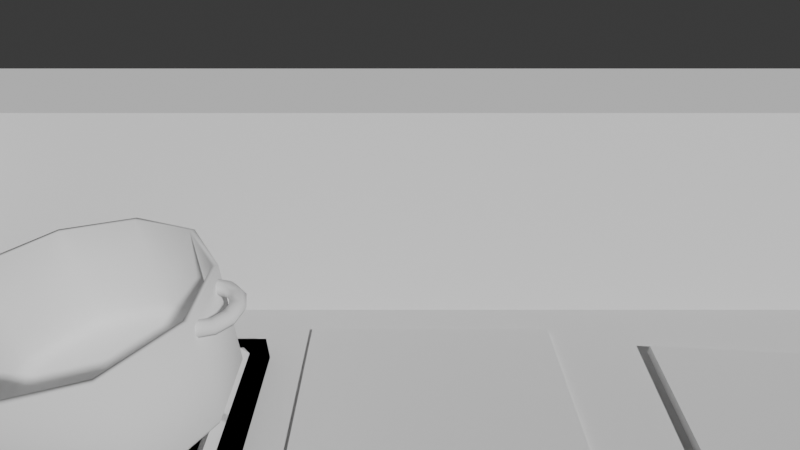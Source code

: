 # Source: Table.blend  (saved by Blender 4.0.36; exported with 4.5.12 LTS)
import bpy
from mathutils import Matrix  # noqa: F401  (used for matrix-valued properties, if any)

bpy.ops.wm.read_factory_settings(use_empty=True)
scene = bpy.context.scene
scene.name = 'Scene'

# ---- collections
col_collection = bpy.data.collections.new('Collection'); scene.collection.children.link(col_collection)

# ---- world
world_world = bpy.data.worlds.new('World'); scene.world = world_world
world_world.use_nodes = True; world_world.node_tree.nodes.clear()
_N = world_world.node_tree.nodes; _L = world_world.node_tree.links
n0 = _N.new('ShaderNodeOutputWorld'); n0.name = 'World Output'; n0.location = (300, 300)
n1 = _N.new('ShaderNodeBackground'); n1.name = 'Background'; n1.location = (10, 300)
n1.inputs[0].default_value = (0.05088, 0.05088, 0.05088, 1.0)
_L.new(n1.outputs[0], n0.inputs[0])
n0.is_active_output = True
world_world.color = (0.05088, 0.05088, 0.05088)
world_world.use_sun_shadow = False
world_world.sun_shadow_jitter_overblur = 0.0

# ---- cameras
cam_camera_001 = bpy.data.cameras.new('Camera.001')
cam_camera_001.lens = 21.45
cam_camera_001.lens_unit = 'FOV'

# ---- meshes
me_cube_001 = bpy.data.meshes.new('Cube.001')
me_cube_001.from_pydata([(-1.555, -0.09751, -5.0), (-1.555, -0.09751, -3.0), (-1.555, 1.0, -5.0), (-1.555, 1.0, -3.0), (1.555, -0.2733, -5.0), (1.555, -0.2733, -3.0), (1.555, 1.176, -5.0), (1.555, 1.176, -3.0)], [], [(0, 1, 3, 2), (2, 3, 7, 6), (6, 7, 5, 4), (4, 5, 1, 0), (2, 6, 4, 0), (7, 3, 1, 5)])
_uv = me_cube_001.uv_layers.new(name='UVMap')
_uv.uv.foreach_set('vector', [0.375, 0.0, 0.625, 0.0, 0.625, 0.25, 0.375, 0.25, 0.375, 0.25, 0.625, 0.25, 0.625, 0.5, 0.375, 0.5, 0.375, 0.5, 0.625, 0.5, 0.625, 0.75, 0.375, 0.75, 0.375, 0.75, 0.625, 0.75, 0.625, 1.0, 0.375, 1.0, 0.125, 0.5, 0.375, 0.5, 0.375, 0.75, 0.125, 0.75, 0.625, 0.5, 0.875, 0.5, 0.875, 0.75, 0.625, 0.75])
me_cube_001.update()
me_cube_002 = bpy.data.meshes.new('Cube.002')
me_cube_002.from_pydata([(-0.2537, -0.176, -0.01), (-0.2537, -0.176, 0.01), (-0.2537, 0.176, -0.01), (-0.2537, 0.176, 0.01), (0.2537, -0.176, -0.01), (0.2537, -0.176, 0.01), (0.2537, 0.176, -0.01), (0.2537, 0.176, 0.01)], [], [(0, 1, 3, 2), (2, 3, 7, 6), (6, 7, 5, 4), (4, 5, 1, 0), (2, 6, 4, 0), (7, 3, 1, 5)])
_uv = me_cube_002.uv_layers.new(name='UVMap')
_uv.uv.foreach_set('vector', [0.375, 0.0, 0.625, 0.0, 0.625, 0.25, 0.375, 0.25, 0.375, 0.25, 0.625, 0.25, 0.625, 0.5, 0.375, 0.5, 0.375, 0.5, 0.625, 0.5, 0.625, 0.75, 0.375, 0.75, 0.375, 0.75, 0.625, 0.75, 0.625, 1.0, 0.375, 1.0, 0.125, 0.5, 0.375, 0.5, 0.375, 0.75, 0.125, 0.75, 0.625, 0.5, 0.875, 0.5, 0.875, 0.75, 0.625, 0.75])
me_cube_002.update()
me_cube_003 = bpy.data.meshes.new('Cube.003')
me_cube_003.from_pydata([(-0.006987, 0.0446, 0.04893), (-0.006987, 0.0446, 0.05804), (-0.006987, 0.1021, 0.04057), (-0.006987, 0.1221, 0.05804), (0.006987, 0.0446, 0.04893), (0.006987, 0.0446, 0.05804), (0.006987, 0.1021, 0.04057), (0.006987, 0.1221, 0.05804), (0.0446, 0.006987, 0.04893), (0.0446, 0.006987, 0.05804), (0.1021, 0.006987, 0.04057), (0.1221, 0.006987, 0.05804), (0.0446, -0.006987, 0.04893), (0.0446, -0.006987, 0.05804), (0.1021, -0.006987, 0.04057), (0.1221, -0.006987, 0.05804), (-0.006987, 0.1421, 0.018), (0.006987, 0.1421, 0.018), (0.1421, 0.006987, 0.018), (0.1421, -0.006987, 0.018), (-0.006987, 0.1271, 0.003165), (0.006987, 0.1271, 0.003165), (0.1271, 0.006987, 0.003165), (0.1271, -0.006987, 0.003165), (0.1421, 0.1421, 0.018), (0.1271, 0.1271, 0.003165), (0.1271, 0.1271, 0.003165), (-0.006987, 0.1571, 0.003165), (0.006987, 0.1571, 0.003165), (0.1571, 0.006987, 0.003165), (0.1571, -0.006987, 0.003165), (0.1571, 0.1421, 0.003165), (0.1421, 0.1571, 0.003165), (1.195e-08, 0.04392, 0.03252), (-0.02581, 0.03553, 0.03252), (-0.04177, 0.01357, 0.03252), (-0.04177, -0.01357, 0.03252), (-0.02581, -0.03553, 0.03252), (1.195e-08, -0.04392, 0.03252), (0.02581, -0.03553, 0.03252), (0.04177, -0.01357, 0.03252), (0.04177, 0.01357, 0.03252), (0.02581, 0.03553, 0.03252), (1.256e-08, 0.04908, 0.02601), (-0.02885, 0.03971, 0.02601), (-0.04668, 0.01517, 0.02601), (-0.04668, -0.01517, 0.02601), (-0.02885, -0.03971, 0.02601), (1.256e-08, -0.04908, 0.02601), (0.02885, -0.03971, 0.02601), (0.04668, -0.01517, 0.02601), (0.04668, 0.01517, 0.02601), (0.02885, 0.03971, 0.02601), (7.687e-09, 0.03664, 0.01599), (-0.02154, 0.02965, 0.01599), (-0.03485, 0.01132, 0.01599), (-0.03485, -0.01132, 0.01599), (-0.02154, -0.02965, 0.01599), (7.687e-09, -0.03664, 0.01599), (0.02154, -0.02965, 0.01599), (0.03485, -0.01132, 0.01599), (0.03485, 0.01132, 0.01599), (0.02154, 0.02965, 0.01599), (7.451e-09, 0.05336, 0.003165), (-0.03136, 0.04317, 0.003165), (-0.05075, 0.01649, 0.003165), (-0.05075, -0.01649, 0.003165), (-0.03136, -0.04317, 0.003165), (7.451e-09, -0.05336, 0.003165), (0.03136, -0.04317, 0.003165), (0.05075, -0.01649, 0.003165), (0.05075, 0.01649, 0.003165), (0.03136, 0.04317, 0.003165), (-0.02767, 0.03808, 0.01201), (7.85e-09, 0.04707, 0.01201), (-0.04477, 0.01455, 0.01201), (-0.04477, -0.01455, 0.01201), (-0.02767, -0.03808, 0.01201), (7.85e-09, -0.04707, 0.01201), (0.02767, -0.03808, 0.01201), (0.04477, -0.01455, 0.01201), (0.04477, 0.01455, 0.01201), (0.02767, 0.03808, 0.01201), (-0.02154, 0.02965, 0.02593), (7.687e-09, 0.03664, 0.02593), (-0.03485, 0.01132, 0.02593), (-0.03485, -0.01132, 0.02593), (-0.02154, -0.02965, 0.02593), (7.687e-09, -0.03664, 0.02593), (0.02154, -0.02965, 0.02593), (0.03485, -0.01132, 0.02593), (0.03485, 0.01132, 0.02593), (0.02154, 0.02965, 0.02593), (0.01305, 0.05066, 0.01674), (0.04255, 0.02115, 0.01674), (0.05857, 0.09619, 0.04348), (0.08808, 0.06668, 0.04348), (-0.1801, -0.1801, -0.05152), (-0.1801, -0.1801, 0.003165), (-0.1801, 0.1801, -0.05152), (-0.1801, 0.1801, 0.003165), (0.1801, -0.1801, -0.05152), (0.1801, -0.1801, 0.003165), (0.1801, 0.1801, -0.05152), (0.1801, 0.1801, 0.003165)], [], [(0, 1, 3, 2), (6, 7, 5, 4), (4, 5, 1, 0), (2, 6, 4, 0), (7, 3, 1, 5), (8, 9, 11, 10), (14, 15, 13, 12), (12, 13, 9, 8), (10, 14, 12, 8), (15, 11, 9, 13), (11, 15, 19, 18), (3, 7, 17, 16), (16, 17, 21, 20), (18, 19, 23, 22), (19, 15, 14, 23), (23, 14, 10, 22), (11, 18, 22, 10), (17, 7, 6, 21), (21, 6, 2, 20), (3, 16, 20, 2), (22, 18, 24, 25), (17, 21, 26, 24), (17, 16, 27, 28), (19, 18, 29, 30), (17, 24, 32, 28), (24, 18, 29, 31), (24, 31, 32), (34, 35, 36, 37, 38, 39, 40, 41, 42, 33), (44, 43, 52, 51, 50, 49, 48, 47, 46, 45), (39, 38, 48, 49), (36, 35, 45, 46), (33, 42, 52, 43), (40, 39, 49, 50), (37, 36, 46, 47), (34, 33, 43, 44), (41, 40, 50, 51), (38, 37, 47, 48), (35, 34, 44, 45), (42, 41, 51, 52), (58, 59, 89, 88), (64, 63, 72, 71, 70, 69, 68, 67, 66, 65), (79, 78, 68, 69), (76, 75, 65, 66), (74, 82, 72, 63), (80, 79, 69, 70), (77, 76, 66, 67), (73, 74, 63, 64), (81, 80, 70, 71), (78, 77, 67, 68), (75, 73, 64, 65), (82, 81, 71, 72), (54, 53, 74, 73), (55, 54, 73, 75), (56, 55, 75, 76), (57, 56, 76, 77), (58, 57, 77, 78), (59, 58, 78, 79), (60, 59, 79, 80), (61, 60, 80, 81), (62, 61, 81, 82), (53, 62, 82, 74), (83, 85, 86, 87, 88, 89, 90, 91, 92, 84), (55, 56, 86, 85), (62, 53, 84, 92), (59, 60, 90, 89), (56, 57, 87, 86), (53, 54, 83, 84), (60, 61, 91, 90), (57, 58, 88, 87), (54, 55, 85, 83), (61, 62, 92, 91), (93, 94, 96, 95), (97, 98, 100, 99), (99, 100, 104, 103), (103, 104, 102, 101), (101, 102, 98, 97), (99, 103, 101, 97), (104, 100, 98, 102)])
_uv = me_cube_003.uv_layers.new(name='UVMap')
_uv.uv.foreach_set('vector', [0.375, 0.0, 0.625, 0.0, 0.625, 0.25, 0.375, 0.25, 0.375, 0.5, 0.625, 0.5, 0.625, 0.75, 0.375, 0.75, 0.375, 0.75, 0.625, 0.75, 0.625, 1.0, 0.375, 1.0, 0.125, 0.5, 0.375, 0.5, 0.375, 0.75, 0.125, 0.75, 0.625, 0.5, 0.875, 0.5, 0.875, 0.75, 0.625, 0.75, 0.375, 0.0, 0.625, 0.0, 0.625, 0.25, 0.375, 0.25, 0.375, 0.5, 0.625, 0.5, 0.625, 0.75, 0.375, 0.75, 0.375, 0.75, 0.625, 0.75, 0.625, 1.0, 0.375, 1.0, 0.125, 0.5, 0.375, 0.5, 0.375, 0.75, 0.125, 0.75, 0.625, 0.5, 0.875, 0.5, 0.875, 0.75, 0.625, 0.75, 0.625, 0.25, 0.625, 0.5, 0.625, 0.5, 0.625, 0.25, 0.625, 0.25, 0.625, 0.5, 0.625, 0.5, 0.625, 0.25, 0.625, 0.25, 0.625, 0.5, 0.625, 0.5, 0.625, 0.25, 0.625, 0.25, 0.625, 0.5, 0.625, 0.5, 0.625, 0.25, 0.0, 0.0, 0.0, 0.0, 0.0, 0.0, 0.0, 0.0, 0.0, 0.0, 0.0, 0.0, 0.0, 0.0, 0.0, 0.0, 0.0, 0.0, 0.0, 0.0, 0.0, 0.0, 0.0, 0.0, 0.0, 0.0, 0.0, 0.0, 0.0, 0.0, 0.0, 0.0, 0.0, 0.0, 0.0, 0.0, 0.0, 0.0, 0.0, 0.0, 0.0, 0.0, 0.0, 0.0, 0.0, 0.0, 0.0, 0.0, 0.625, 0.25, 0.625, 0.25, 0.625, 0.25, 0.625, 0.25, 0.625, 0.5, 0.625, 0.5, 0.625, 0.5, 0.625, 0.5, 0.625, 0.5, 0.625, 0.25, 0.625, 0.25, 0.625, 0.5, 0.625, 0.5, 0.625, 0.25, 0.625, 0.25, 0.625, 0.5, 0.625, 0.5, 0.625, 0.5, 0.625, 0.5, 0.625, 0.5, 0.625, 0.25, 0.625, 0.25, 0.625, 0.25, 0.625, 0.25, 0.625, 0.5, 0.625, 0.25, 0.625, 0.5, 0.0, 0.0, 0.0, 0.0, 0.0, 0.0, 0.0, 0.0, 0.0, 0.0, 0.0, 0.0, 0.0, 0.0, 0.0, 0.0, 0.0, 0.0, 0.0, 0.0, 0.0, 0.0, 0.0, 0.0, 0.0, 0.0, 0.0, 0.0, 0.0, 0.0, 0.0, 0.0, 0.0, 0.0, 0.0, 0.0, 0.0, 0.0, 0.0, 0.0, 0.0, 0.0, 0.0, 0.0, 0.0, 0.0, 0.0, 0.0, 0.0, 0.0, 0.0, 0.0, 0.0, 0.0, 0.0, 0.0, 0.0, 0.0, 0.0, 0.0, 0.0, 0.0, 0.0, 0.0, 0.0, 0.0, 0.0, 0.0, 0.0, 0.0, 0.0, 0.0, 0.0, 0.0, 0.0, 0.0, 0.0, 0.0, 0.0, 0.0, 0.0, 0.0, 0.0, 0.0, 0.0, 0.0, 0.0, 0.0, 0.0, 0.0, 0.0, 0.0, 0.0, 0.0, 0.0, 0.0, 0.0, 0.0, 0.0, 0.0, 0.0, 0.0, 0.0, 0.0, 0.0, 0.0, 0.0, 0.0, 0.0, 0.0, 0.0, 0.0, 0.0, 0.0, 0.0, 0.0, 0.0, 0.0, 0.0, 0.0, 0.0, 0.0, 0.0, 0.0, 0.0, 0.0, 0.0, 0.0, 0.0, 0.0, 0.0, 0.0, 0.0, 0.0, 0.0, 0.0, 0.0, 0.0, 0.0, 0.0, 0.0, 0.0, 0.0, 0.0, 0.0, 0.0, 0.0, 0.0, 0.0, 0.0, 0.0, 0.0, 0.0, 0.0, 0.0, 0.0, 0.0, 0.0, 0.0, 0.0, 0.0, 0.0, 0.0, 0.0, 0.0, 0.0, 0.0, 0.0, 0.0, 0.0, 0.0, 0.0, 0.0, 0.0, 0.0, 0.0, 0.0, 0.0, 0.0, 0.0, 0.0, 0.0, 0.0, 0.0, 0.0, 0.0, 0.0, 0.0, 0.0, 0.0, 0.0, 0.0, 0.0, 0.0, 0.0, 0.0, 0.0, 0.0, 0.0, 0.0, 0.0, 0.0, 0.0, 0.0, 0.0, 0.0, 0.0, 0.0, 0.0, 0.0, 0.0, 0.0, 0.0, 0.0, 0.0, 0.0, 0.0, 0.0, 0.0, 0.0, 0.0, 0.0, 0.0, 0.0, 0.0, 0.0, 0.0, 0.0, 0.0, 0.0, 0.0, 0.0, 0.0, 0.0, 0.0, 0.0, 0.0, 0.0, 0.0, 0.0, 0.0, 0.0, 0.0, 0.0, 0.0, 0.0, 0.0, 0.0, 0.0, 0.0, 0.0, 0.0, 0.0, 0.0, 0.0, 0.0, 0.0, 0.0, 0.0, 0.0, 0.0, 0.0, 0.0, 0.0, 0.0, 0.0, 0.0, 0.0, 0.0, 0.0, 0.0, 0.0, 0.0, 0.0, 0.0, 0.0, 0.0, 0.0, 0.0, 0.0, 0.0, 0.0, 0.0, 0.0, 0.0, 0.0, 0.0, 0.0, 0.0, 0.0, 0.0, 0.0, 0.0, 0.0, 0.0, 0.0, 0.0, 0.0, 0.0, 0.0, 0.0, 0.0, 0.0, 0.0, 0.0, 0.0, 0.0, 0.0, 0.0, 0.0, 0.0, 0.0, 0.0, 0.0, 0.0, 0.0, 0.0, 0.0, 0.0, 0.0, 0.0, 0.0, 0.0, 0.0, 0.0, 0.0, 0.0, 0.0, 0.0, 0.0, 0.0, 0.0, 0.0, 0.0, 0.0, 0.0, 0.0, 0.0, 0.0, 0.0, 0.0, 0.0, 0.0, 0.0, 0.0, 0.0, 0.0, 0.0, 0.0, 0.0, 0.0, 0.0, 0.0, 0.0, 0.0, 0.0, 0.0, 0.0, 0.0, 0.0, 0.0, 0.0, 0.0, 0.0, 0.0, 0.0, 0.0, 0.0, 0.0, 0.0, 0.0, 0.0, 0.0, 0.0, 0.0, 0.0, 0.0, 0.0, 0.0, 0.0, 0.0, 0.0, 0.0, 0.0, 0.0, 0.0, 0.0, 0.0, 0.0, 0.0, 0.0, 0.0, 0.0, 0.0, 0.0, 0.0, 0.0, 0.0, 0.0, 0.0, 0.0, 0.0, 1.0, 0.0, 1.0, 1.0, 0.0, 1.0, 0.375, 0.0, 0.625, 0.0, 0.625, 0.25, 0.375, 0.25, 0.375, 0.25, 0.625, 0.25, 0.625, 0.5, 0.375, 0.5, 0.375, 0.5, 0.625, 0.5, 0.625, 0.75, 0.375, 0.75, 0.375, 0.75, 0.625, 0.75, 0.625, 1.0, 0.375, 1.0, 0.125, 0.5, 0.375, 0.5, 0.375, 0.75, 0.125, 0.75, 0.625, 0.5, 0.875, 0.5, 0.875, 0.75, 0.625, 0.75])
me_cube_003.update()
me_cube_004 = bpy.data.meshes.new('Cube.004')
me_cube_004.from_pydata([(-0.2537, -0.2365, -0.0106), (-0.2537, -0.2365, 0.001808), (-0.2537, 0.2365, -0.0106), (-0.2537, 0.2365, 0.001808), (0.2537, -0.2365, -0.0106), (0.2537, -0.2365, 0.001808), (0.2537, 0.2365, -0.0106), (0.2537, 0.2365, 0.001808)], [], [(0, 1, 3, 2), (2, 3, 7, 6), (6, 7, 5, 4), (4, 5, 1, 0), (2, 6, 4, 0), (7, 3, 1, 5)])
_uv = me_cube_004.uv_layers.new(name='UVMap')
_uv.uv.foreach_set('vector', [0.375, 0.0, 0.625, 0.0, 0.625, 0.25, 0.375, 0.25, 0.375, 0.25, 0.625, 0.25, 0.625, 0.5, 0.375, 0.5, 0.375, 0.5, 0.625, 0.5, 0.625, 0.75, 0.375, 0.75, 0.375, 0.75, 0.625, 0.75, 0.625, 1.0, 0.375, 1.0, 0.125, 0.5, 0.375, 0.5, 0.375, 0.75, 0.125, 0.75, 0.625, 0.5, 0.875, 0.5, 0.875, 0.75, 0.625, 0.75])
me_cube_004.update()
me_circle = bpy.data.meshes.new('Circle')
me_circle.from_pydata([(-5.279e-08, 0.1143, 0.0), (-0.0808, 0.0808, 0.0), (-0.1143, 0.0, 0.0), (-0.0808, -0.0808, 0.0), (-5.279e-08, -0.1143, 0.0), (0.0808, -0.0808, 0.0), (0.1143, 0.0, 0.0), (0.0808, 0.0808, 0.0), (-5.133e-08, -0.1388, 0.01508), (-0.09813, 0.09813, 0.01508), (0.09813, 0.09813, 0.01508), (-0.1388, 0.0, 0.01508), (0.1388, 0.0, 0.01508), (-0.09813, -0.09813, 0.01508), (0.09813, -0.09813, 0.01508), (-5.133e-08, 0.1388, 0.01508), (0.01199, -0.1696, 0.05643), (0.01199, -0.1726, 0.05189), (-0.01208, -0.1696, 0.05642), (-0.01209, -0.1726, 0.05188), (-4.945e-08, 0.1644, 0.05945), (-0.1163, 0.1163, 0.05945), (-0.1644, 0.0, 0.05945), (-0.1163, -0.1163, 0.05945), (-4.945e-08, -0.1644, 0.05945), (0.1163, -0.1163, 0.05945), (0.1644, 0.0, 0.05945), (0.1163, 0.1163, 0.05945), (-0.1222, 0.1222, 0.05945), (-4.931e-08, 0.1728, 0.05945), (-0.1728, 0.0, 0.05945), (-0.1222, -0.1222, 0.05945), (-4.931e-08, -0.1728, 0.05945), (0.1222, -0.1222, 0.05945), (0.1728, 0.0, 0.05945), (0.1222, 0.1222, 0.05945), (-0.08114, 0.08114, 0.009972), (-5.252e-08, 0.1148, 0.009972), (-0.1148, 0.0, 0.009972), (-0.08114, -0.08114, 0.009972), (-5.252e-08, -0.1148, 0.009972), (0.08114, -0.08114, 0.009972), (0.1148, 0.0, 0.009972), (0.08114, 0.08114, 0.009972), (-0.007656, -0.1571, 0.03977), (-0.007656, -0.1588, 0.0386), (0.007527, -0.1588, 0.03861), (0.007527, -0.1571, 0.03978), (0.01082, -0.3833, 0.07844), (0.01658, -0.3788, 0.07798), (0.01657, -0.3794, 0.0726), (0.01082, -0.3839, 0.07304), (-0.01645, -0.3788, 0.07796), (-0.01069, -0.3833, 0.07842), (-0.01069, -0.3839, 0.07303), (-0.01646, -0.3794, 0.07258)], [], [(1, 0, 7, 6, 5, 4, 3, 2), (12, 14, 5, 6), (2, 3, 13, 11), (1, 2, 11, 9), (28, 29, 15, 9), (4, 8, 13, 3), (12, 10, 35, 34), (0, 15, 10, 7), (15, 29, 35, 10), (14, 8, 4, 5), (9, 11, 30, 28), (8, 32, 31, 13), (33, 32, 8, 14), (34, 33, 14, 12), (11, 13, 31, 30), (6, 7, 10, 12), (9, 15, 0, 1), (20, 37, 43, 27), (17, 16, 49, 50), (19, 17, 50, 51, 54, 55), (55, 52, 18, 19), (51, 48, 53, 54), (18, 16, 47, 44), (20, 29, 28, 21), (21, 28, 30, 22), (22, 30, 31, 23), (23, 31, 32, 24), (24, 32, 33, 25), (25, 33, 34, 26), (26, 34, 35, 27), (27, 35, 29, 20), (36, 38, 39, 40, 41, 42, 43, 37), (26, 42, 41, 25), (24, 40, 39, 23), (22, 38, 36, 21), (27, 43, 42, 26), (25, 41, 40, 24), (23, 39, 38, 22), (21, 36, 37, 20), (45, 44, 47, 46), (17, 19, 45, 46), (16, 17, 46, 47), (19, 18, 44, 45), (54, 53, 52, 55), (48, 51, 50, 49), (16, 18, 52, 53, 48, 49)])
me_circle.polygons.foreach_set('use_smooth', [True] * 46)
_uv = me_circle.uv_layers.new(name='UVMap')
_uv.uv.foreach_set('vector', [0.0, 0.0, 0.0, 0.0, 0.0, 0.0, 0.0, 0.0, 0.0, 0.0, 0.0, 0.0, 0.0, 0.0, 0.0, 0.0, 0.0, 0.0, 0.0, 0.0, 0.0, 0.0, 0.0, 0.0, 0.0, 0.0, 0.0, 0.0, 0.0, 0.0, 0.0, 0.0, 0.0, 0.0, 0.0, 0.0, 0.0, 0.0, 0.0, 0.0, 0.0, 0.0, 0.0, 0.0, 0.0, 0.0, 0.0, 0.0, 0.0, 0.0, 0.0, 0.0, 0.0, 0.0, 0.0, 0.0, 0.0, 0.0, 0.0, 0.0, 0.0, 0.0, 0.0, 0.0, 0.0, 0.0, 0.0, 0.0, 0.0, 0.0, 0.0, 0.0, 0.0, 0.0, 0.0, 0.0, 0.0, 0.0, 0.0, 0.0, 0.0, 0.0, 0.0, 0.0, 0.0, 0.0, 0.0, 0.0, 0.0, 0.0, 0.0, 0.0, 0.0, 0.0, 0.0, 0.0, 0.0, 0.0, 0.0, 0.0, 0.0, 0.0, 0.0, 0.0, 0.0, 0.0, 0.0, 0.0, 0.0, 0.0, 0.0, 0.0, 0.0, 0.0, 0.0, 0.0, 0.0, 0.0, 0.0, 0.0, 0.0, 0.0, 0.0, 0.0, 0.0, 0.0, 0.0, 0.0, 0.0, 0.0, 0.0, 0.0, 0.0, 0.0, 0.0, 0.0, 0.0, 0.0, 0.0, 0.0, 0.0, 0.0, 0.0, 0.0, 0.0, 0.0, 0.0, 0.0, 0.0, 0.0, 0.0, 0.0, 0.375, 0.25, 0.625, 0.25, 0.625, 0.4947, 0.375, 0.4947, 0.375, 0.75, 0.625, 0.75, 0.625, 0.9947, 0.5814, 1.0, 0.4186, 1.0, 0.375, 0.9947, 0.375, 0.5053, 0.625, 0.5053, 0.625, 0.75, 0.375, 0.75, 0.375, 0.04359, 0.625, 0.04359, 0.625, 0.2064, 0.375, 0.2064, 0.375, 0.5, 0.125, 0.5, 0.125, 0.5, 0.375, 0.5, 0.0, 0.0, 0.0, 0.0, 0.0, 0.0, 0.0, 0.0, 0.0, 0.0, 0.0, 0.0, 0.0, 0.0, 0.0, 0.0, 0.0, 0.0, 0.0, 0.0, 0.0, 0.0, 0.0, 0.0, 0.0, 0.0, 0.0, 0.0, 0.0, 0.0, 0.0, 0.0, 0.0, 0.0, 0.0, 0.0, 0.0, 0.0, 0.0, 0.0, 0.0, 0.0, 0.0, 0.0, 0.0, 0.0, 0.0, 0.0, 0.0, 0.0, 0.0, 0.0, 0.0, 0.0, 0.0, 0.0, 0.0, 0.0, 0.0, 0.0, 0.0, 0.0, 0.0, 0.0, 0.0, 0.0, 0.0, 0.0, 0.0, 0.0, 0.0, 0.0, 0.0, 0.0, 0.0, 0.0, 0.0, 0.0, 0.0, 0.0, 0.0, 0.0, 0.0, 0.0, 0.0, 0.0, 0.0, 0.0, 0.0, 0.0, 0.0, 0.0, 0.0, 0.0, 0.0, 0.0, 0.0, 0.0, 0.0, 0.0, 0.0, 0.0, 0.0, 0.0, 0.0, 0.0, 0.0, 0.0, 0.0, 0.0, 0.0, 0.0, 0.0, 0.0, 0.0, 0.0, 0.0, 0.0, 0.0, 0.0, 0.0, 0.0, 0.0, 0.0, 0.0, 0.0, 0.0, 0.0, 0.0, 0.0, 0.0, 0.0, 0.0, 0.0, 0.0, 0.0, 0.625, 0.5, 0.875, 0.5, 0.875, 0.75, 0.625, 0.75, 0.625, 0.75, 0.375, 0.75, 0.375, 0.75, 0.625, 0.75, 0.625, 0.25, 0.375, 0.25, 0.375, 0.25, 0.625, 0.25, 0.375, 0.75, 0.625, 0.75, 0.625, 0.75, 0.375, 0.75, 0.375, 0.2064, 0.625, 0.2064, 0.6247, 0.25, 0.3753, 0.25, 0.625, 0.04359, 0.375, 0.04359, 0.3753, 0.0, 0.6247, 0.0, 0.125, 0.5, 0.375, 0.5, 0.375, 0.7447, 0.3314, 0.75, 0.1686, 0.75, 0.125, 0.7447])
me_circle.update()
me_circle_001 = bpy.data.meshes.new('Circle.001')
me_circle_001.from_pydata([(0.0, 0.1645, 0.0), (-0.09672, 0.1331, 0.0), (-0.1565, 0.05085, 0.0), (-0.1565, -0.05085, 0.0), (-0.09672, -0.1331, 0.0), (0.0, -0.1645, 0.0), (0.09672, -0.1331, 0.0), (0.1565, -0.05085, 0.0), (0.1565, 0.05085, 0.0), (0.09672, 0.1331, 0.0), (0.0, 0.1849, 0.01015), (-0.1087, 0.1496, 0.01015), (-0.1759, 0.05715, 0.01015), (-0.1759, -0.05715, 0.01015), (-0.1087, -0.1496, 0.01015), (0.0, -0.1849, 0.01015), (0.1087, -0.1496, 0.01015), (0.1759, -0.05715, 0.01015), (0.1759, 0.05715, 0.01015), (0.1087, 0.1496, 0.01015), (-6.664e-10, 0.181, 0.2198), (-0.1064, 0.1464, 0.2198), (-0.1721, 0.05593, 0.2198), (-0.1721, -0.05593, 0.2198), (-0.1064, -0.1464, 0.2198), (-6.664e-10, -0.181, 0.2198), (0.1064, -0.1464, 0.2198), (0.1721, -0.05593, 0.2198), (0.1721, 0.05593, 0.2198), (0.1064, 0.1464, 0.2198), (-0.1115, 0.1535, 0.2198), (2.255e-10, 0.1898, 0.2198), (-0.1805, 0.05864, 0.2198), (-0.1805, -0.05864, 0.2198), (-0.1115, -0.1535, 0.2198), (2.255e-10, -0.1898, 0.2198), (0.1115, -0.1535, 0.2198), (0.1805, -0.05864, 0.2198), (0.1805, 0.05864, 0.2198), (0.1115, 0.1535, 0.2198), (-5.534e-09, 0.181, 0.0357), (-0.1064, 0.1464, 0.0357), (-0.1721, 0.05593, 0.0357), (-0.1721, -0.05593, 0.0357), (-0.1064, -0.1464, 0.0357), (-5.534e-09, -0.181, 0.0357), (0.1064, -0.1464, 0.0357), (0.1721, -0.05593, 0.0357), (0.1721, 0.05593, 0.0357), (0.1064, 0.1464, 0.0357), (-1.512e-09, 0.1605, 0.01658), (-0.09436, 0.1299, 0.01658), (-0.1527, 0.04961, 0.01658), (-0.1527, -0.04961, 0.01658), (-0.09436, -0.1299, 0.01658), (-1.512e-09, -0.1605, 0.01658), (0.09436, -0.1299, 0.01658), (0.1527, -0.04961, 0.01658), (0.1527, 0.04961, 0.01658), (0.09436, 0.1299, 0.01658), (1.064e-11, -0.1898, 0.02004), (-0.1115, -0.1535, 0.02004), (-0.1805, 0.05864, 0.02004), (-0.1115, 0.1535, 0.02004), (0.1115, 0.1535, 0.02004), (0.1805, 0.05864, 0.02004), (0.1115, -0.1535, 0.02004), (-0.1805, -0.05864, 0.02004), (1.064e-11, 0.1898, 0.02004), (0.1805, -0.05864, 0.02004), (-0.1766, 0.05567, 0.1917), (-0.1768, 0.04892, 0.2028), (-0.1774, 0.03627, 0.2021), (-0.1777, 0.0307, 0.1917), (-0.1774, 0.03627, 0.1813), (-0.1768, 0.04892, 0.1807), (-0.205, 0.04815, 0.1917), (-0.2016, 0.04236, 0.2028), (-0.1953, 0.03142, 0.2021), (-0.1925, 0.02666, 0.1917), (-0.1953, 0.03142, 0.1814), (-0.2016, 0.04236, 0.1807), (-0.2253, 0.0278, 0.1917), (-0.2195, 0.02445, 0.2028), (-0.2086, 0.01814, 0.2021), (-0.2038, 0.01539, 0.1917), (-0.2086, 0.01814, 0.1814), (-0.2195, 0.02445, 0.1807), (-0.2328, 4.844e-09, 0.1917), (-0.2261, 4.389e-09, 0.2028), (-0.2134, 3.374e-09, 0.2021), (-0.2079, 2.9e-09, 0.1917), (-0.2134, 3.171e-09, 0.1814), (-0.2261, 4.376e-09, 0.1807), (-0.2253, -0.0278, 0.1917), (-0.2195, -0.02445, 0.2028), (-0.2086, -0.01814, 0.2021), (-0.2038, -0.01539, 0.1917), (-0.2086, -0.01814, 0.1814), (-0.2195, -0.02445, 0.1807), (-0.205, -0.04815, 0.1917), (-0.2016, -0.04236, 0.2028), (-0.1953, -0.03142, 0.2021), (-0.1925, -0.02666, 0.1917), (-0.1953, -0.03142, 0.1814), (-0.2016, -0.04236, 0.1807), (-0.1766, -0.05567, 0.1917), (-0.1768, -0.04892, 0.2028), (-0.1774, -0.03627, 0.2021), (-0.1777, -0.0307, 0.1917), (-0.1774, -0.03627, 0.1813), (-0.1768, -0.04892, 0.1807), (0.2328, -5.701e-10, 0.1917), (0.2261, -6.687e-10, 0.2028), (0.2134, -3.196e-11, 0.2021), (0.2079, -2.847e-11, 0.1917), (0.2134, 0.0, 0.1814), (0.2261, -8.396e-11, 0.1807), (0.2253, 0.0278, 0.1917), (0.2195, 0.02445, 0.2028), (0.2086, 0.01814, 0.2021), (0.2038, 0.01539, 0.1917), (0.2086, 0.01814, 0.1814), (0.2195, 0.02445, 0.1807), (0.205, 0.04815, 0.1917), (0.2016, 0.04236, 0.2028), (0.1953, 0.03142, 0.2021), (0.1925, 0.02666, 0.1917), (0.1953, 0.03142, 0.1814), (0.2016, 0.04236, 0.1807), (0.1766, 0.05567, 0.1917), (0.1768, 0.04892, 0.2028), (0.1774, 0.03627, 0.2021), (0.1777, 0.0307, 0.1917), (0.1774, 0.03627, 0.1813), (0.1768, 0.04892, 0.1807), (0.1766, -0.05567, 0.1917), (0.1768, -0.04892, 0.2028), (0.1774, -0.03627, 0.2021), (0.1777, -0.0307, 0.1917), (0.1774, -0.03627, 0.1813), (0.1768, -0.04892, 0.1807), (0.205, -0.04815, 0.1917), (0.2016, -0.04236, 0.2028), (0.1953, -0.03142, 0.2021), (0.1925, -0.02666, 0.1917), (0.1953, -0.03142, 0.1814), (0.2016, -0.04236, 0.1807), (0.2253, -0.0278, 0.1917), (0.2195, -0.02445, 0.2028), (0.2086, -0.01814, 0.2021), (0.2038, -0.01539, 0.1917), (0.2086, -0.01814, 0.1814), (0.2195, -0.02445, 0.1807)], [], [(1, 0, 9, 8, 7, 6, 5, 4, 3, 2), (61, 60, 35, 34), (4, 5, 15, 14), (1, 2, 12, 11), (8, 9, 19, 18), (5, 6, 16, 15), (2, 3, 13, 12), (9, 0, 10, 19), (6, 7, 17, 16), (3, 4, 14, 13), (0, 1, 11, 10), (7, 8, 18, 17), (23, 24, 44, 43), (63, 62, 32, 30), (65, 64, 39, 38), (60, 66, 36, 35), (62, 67, 33, 32), (64, 68, 31, 39), (66, 69, 37, 36), (67, 61, 34, 33), (68, 63, 30, 31), (69, 65, 38, 37), (21, 20, 31, 30), (22, 21, 30, 32), (23, 22, 32, 33), (24, 23, 33, 34), (25, 24, 34, 35), (26, 25, 35, 36), (27, 26, 36, 37), (28, 27, 37, 38), (29, 28, 38, 39), (20, 29, 39, 31), (40, 41, 51, 50), (20, 21, 41, 40), (27, 28, 48, 47), (24, 25, 45, 44), (21, 22, 42, 41), (28, 29, 49, 48), (25, 26, 46, 45), (22, 23, 43, 42), (29, 20, 40, 49), (26, 27, 47, 46), (51, 52, 53, 54, 55, 56, 57, 58, 59, 50), (47, 48, 58, 57), (44, 45, 55, 54), (41, 42, 52, 51), (48, 49, 59, 58), (45, 46, 56, 55), (42, 43, 53, 52), (49, 40, 50, 59), (46, 47, 57, 56), (43, 44, 54, 53), (17, 18, 65, 69), (10, 11, 63, 68), (13, 14, 61, 67), (16, 17, 69, 66), (19, 10, 68, 64), (12, 13, 67, 62), (15, 16, 66, 60), (18, 19, 64, 65), (11, 12, 62, 63), (14, 15, 60, 61), (70, 76, 77, 71), (71, 77, 78, 72), (72, 78, 79, 73), (73, 79, 80, 74), (74, 80, 81, 75), (75, 81, 76, 70), (76, 82, 83, 77), (77, 83, 84, 78), (78, 84, 85, 79), (79, 85, 86, 80), (80, 86, 87, 81), (81, 87, 82, 76), (82, 88, 89, 83), (83, 89, 90, 84), (84, 90, 91, 85), (85, 91, 92, 86), (86, 92, 93, 87), (87, 93, 88, 82), (88, 94, 95, 89), (89, 95, 96, 90), (90, 96, 97, 91), (91, 97, 98, 92), (92, 98, 99, 93), (93, 99, 94, 88), (94, 100, 101, 95), (95, 101, 102, 96), (96, 102, 103, 97), (97, 103, 104, 98), (98, 104, 105, 99), (99, 105, 100, 94), (100, 106, 107, 101), (101, 107, 108, 102), (102, 108, 109, 103), (103, 109, 110, 104), (104, 110, 111, 105), (105, 111, 106, 100), (112, 118, 119, 113), (113, 119, 120, 114), (114, 120, 121, 115), (115, 121, 122, 116), (116, 122, 123, 117), (117, 123, 118, 112), (118, 124, 125, 119), (119, 125, 126, 120), (120, 126, 127, 121), (121, 127, 128, 122), (122, 128, 129, 123), (123, 129, 124, 118), (124, 130, 131, 125), (125, 131, 132, 126), (126, 132, 133, 127), (127, 133, 134, 128), (128, 134, 135, 129), (129, 135, 130, 124), (136, 142, 143, 137), (137, 143, 144, 138), (138, 144, 145, 139), (139, 145, 146, 140), (140, 146, 147, 141), (141, 147, 142, 136), (142, 148, 149, 143), (143, 149, 150, 144), (144, 150, 151, 145), (145, 151, 152, 146), (146, 152, 153, 147), (147, 153, 148, 142), (148, 112, 113, 149), (149, 113, 114, 150), (150, 114, 115, 151), (151, 115, 116, 152), (152, 116, 117, 153), (153, 117, 112, 148)])
me_circle_001.polygons.foreach_set('use_smooth', [True] * 134)
_uv = me_circle_001.uv_layers.new(name='UVMap')
_uv.uv.foreach_set('vector', [0.0, 0.0, 0.0, 0.0, 0.0, 0.0, 0.0, 0.0, 0.0, 0.0, 0.0, 0.0, 0.0, 0.0, 0.0, 0.0, 0.0, 0.0, 0.0, 0.0, 0.0, 0.0, 0.0, 0.0, 0.0, 0.0, 0.0, 0.0, 0.0, 0.0, 0.0, 0.0, 0.0, 0.0, 0.0, 0.0, 0.0, 0.0, 0.0, 0.0, 0.0, 0.0, 0.0, 0.0, 0.0, 0.0, 0.0, 0.0, 0.0, 0.0, 0.0, 0.0, 0.0, 0.0, 0.0, 0.0, 0.0, 0.0, 0.0, 0.0, 0.0, 0.0, 0.0, 0.0, 0.0, 0.0, 0.0, 0.0, 0.0, 0.0, 0.0, 0.0, 0.0, 0.0, 0.0, 0.0, 0.0, 0.0, 0.0, 0.0, 0.0, 0.0, 0.0, 0.0, 0.0, 0.0, 0.0, 0.0, 0.0, 0.0, 0.0, 0.0, 0.0, 0.0, 0.0, 0.0, 0.0, 0.0, 0.0, 0.0, 0.0, 0.0, 0.0, 0.0, 0.0, 0.0, 0.0, 0.0, 0.0, 0.0, 0.0, 0.0, 0.0, 0.0, 0.0, 0.0, 0.0, 0.0, 0.0, 0.0, 0.0, 0.0, 0.0, 0.0, 0.0, 0.0, 0.0, 0.0, 0.0, 0.0, 0.0, 0.0, 0.0, 0.0, 0.0, 0.0, 0.0, 0.0, 0.0, 0.0, 0.0, 0.0, 0.0, 0.0, 0.0, 0.0, 0.0, 0.0, 0.0, 0.0, 0.0, 0.0, 0.0, 0.0, 0.0, 0.0, 0.0, 0.0, 0.0, 0.0, 0.0, 0.0, 0.0, 0.0, 0.0, 0.0, 0.0, 0.0, 0.0, 0.0, 0.0, 0.0, 0.0, 0.0, 0.0, 0.0, 0.0, 0.0, 0.0, 0.0, 0.0, 0.0, 0.0, 0.0, 0.0, 0.0, 0.0, 0.0, 0.0, 0.0, 0.0, 0.0, 0.0, 0.0, 0.0, 0.0, 0.0, 0.0, 0.0, 0.0, 0.0, 0.0, 0.0, 0.0, 0.0, 0.0, 0.0, 0.0, 0.0, 0.0, 0.0, 0.0, 0.0, 0.0, 0.0, 0.0, 0.0, 0.0, 0.0, 0.0, 0.0, 0.0, 0.0, 0.0, 0.0, 0.0, 0.0, 0.0, 0.0, 0.0, 0.0, 0.0, 0.0, 0.0, 0.0, 0.0, 0.0, 0.0, 0.0, 0.0, 0.0, 0.0, 0.0, 0.0, 0.0, 0.0, 0.0, 0.0, 0.0, 0.0, 0.0, 0.0, 0.0, 0.0, 0.0, 0.0, 0.0, 0.0, 0.0, 0.0, 0.0, 0.0, 0.0, 0.0, 0.0, 0.0, 0.0, 0.0, 0.0, 0.0, 0.0, 0.0, 0.0, 0.0, 0.0, 0.0, 0.0, 0.0, 0.0, 0.0, 0.0, 0.0, 0.0, 0.0, 0.0, 0.0, 0.0, 0.0, 0.0, 0.0, 0.0, 0.0, 0.0, 0.0, 0.0, 0.0, 0.0, 0.0, 0.0, 0.0, 0.0, 0.0, 0.0, 0.0, 0.0, 0.0, 0.0, 0.0, 0.0, 0.0, 0.0, 0.0, 0.0, 0.0, 0.0, 0.0, 0.0, 0.0, 0.0, 0.0, 0.0, 0.0, 0.0, 0.0, 0.0, 0.0, 0.0, 0.0, 0.0, 0.0, 0.0, 0.0, 0.0, 0.0, 0.0, 0.0, 0.0, 0.0, 0.0, 0.0, 0.0, 0.0, 0.0, 0.0, 0.0, 0.0, 0.0, 0.0, 0.0, 0.0, 0.0, 0.0, 0.0, 0.0, 0.0, 0.0, 0.0, 0.0, 0.0, 0.0, 0.0, 0.0, 0.0, 0.0, 0.0, 0.0, 0.0, 0.0, 0.0, 0.0, 0.0, 0.0, 0.0, 0.0, 0.0, 0.0, 0.0, 0.0, 0.0, 0.0, 0.0, 0.0, 0.0, 0.0, 0.0, 0.0, 0.0, 0.0, 0.0, 0.0, 0.0, 0.0, 0.0, 0.0, 0.0, 0.0, 0.0, 0.0, 0.0, 0.0, 0.0, 0.0, 0.0, 0.0, 0.0, 0.0, 0.0, 0.0, 0.0, 0.0, 0.0, 0.0, 0.0, 0.0, 0.0, 0.0, 0.0, 0.0, 0.0, 0.0, 0.0, 0.0, 0.0, 0.0, 0.0, 0.0, 0.0, 0.0, 0.0, 0.0, 0.0, 0.0, 0.0, 0.0, 0.0, 0.0, 0.0, 0.0, 0.0, 0.0, 0.0, 0.0, 0.0, 0.0, 0.0, 0.0, 0.0, 0.0, 0.0, 0.0, 0.0, 0.0, 0.0, 0.0, 0.0, 0.0, 0.0, 0.0, 0.0, 0.0, 0.0, 0.0, 0.0, 0.0, 0.0, 0.0, 0.0, 0.0, 0.0, 0.0, 0.0, 0.0, 0.0, 0.0, 0.0, 0.0, 0.0, 0.0, 0.0, 0.0, 0.0, 0.0, 0.0, 0.0, 0.0, 0.0, 0.0, 0.0, 0.0, 0.0, 0.0, 0.0, 0.0, 0.0, 0.0, 0.0, 0.0, 0.0, 0.0, 0.0, 0.0, 0.0, 0.0, 0.0, 0.0, 0.0, 0.0, 0.0, 0.0, 0.0, 0.0, 0.0, 0.0, 0.0, 0.0, 0.0, 0.0, 0.0, 0.0, 0.0, 0.75, 0.5, 0.8333, 0.5, 0.8333, 0.6667, 0.75, 0.6667, 0.75, 0.6667, 0.8333, 0.6667, 0.8333, 0.8333, 0.75, 0.8333, 0.75, 0.8333, 0.8333, 0.8333, 0.8333, 1.0, 0.75, 1.0, 0.75, -1.11e-16, 0.8333, -1.11e-16, 0.8333, 0.1667, 0.75, 0.1667, 0.75, 0.1667, 0.8333, 0.1667, 0.8333, 0.3333, 0.75, 0.3333, 0.75, 0.3333, 0.8333, 0.3333, 0.8333, 0.5, 0.75, 0.5, 0.8333, 0.5, 0.9167, 0.5, 0.9167, 0.6667, 0.8333, 0.6667, 0.8333, 0.6667, 0.9167, 0.6667, 0.9167, 0.8333, 0.8333, 0.8333, 0.8333, 0.8333, 0.9167, 0.8333, 0.9167, 1.0, 0.8333, 1.0, 0.8333, -1.11e-16, 0.9167, -1.11e-16, 0.9167, 0.1667, 0.8333, 0.1667, 0.8333, 0.1667, 0.9167, 0.1667, 0.9167, 0.3333, 0.8333, 0.3333, 0.8333, 0.3333, 0.9167, 0.3333, 0.9167, 0.5, 0.8333, 0.5, 0.9167, 0.5, 1.0, 0.5, 1.0, 0.6667, 0.9167, 0.6667, 0.9167, 0.6667, 1.0, 0.6667, 1.0, 0.8333, 0.9167, 0.8333, 0.9167, 0.8333, 1.0, 0.8333, 1.0, 1.0, 0.9167, 1.0, 0.9167, -1.11e-16, 1.0, -1.11e-16, 1.0, 0.1667, 0.9167, 0.1667, 0.9167, 0.1667, 1.0, 0.1667, 1.0, 0.3333, 0.9167, 0.3333, 0.9167, 0.3333, 1.0, 0.3333, 1.0, 0.5, 0.9167, 0.5, 2.22e-16, 0.5, 0.08333, 0.5, 0.08333, 0.6667, 2.22e-16, 0.6667, 2.22e-16, 0.6667, 0.08333, 0.6667, 0.08333, 0.8333, 2.22e-16, 0.8333, 2.22e-16, 0.8333, 0.08333, 0.8333, 0.08333, 1.0, 2.22e-16, 1.0, 2.22e-16, -1.11e-16, 0.08333, -1.11e-16, 0.08333, 0.1667, 2.22e-16, 0.1667, 2.22e-16, 0.1667, 0.08333, 0.1667, 0.08333, 0.3333, 2.22e-16, 0.3333, 2.22e-16, 0.3333, 0.08333, 0.3333, 0.08333, 0.5, 2.22e-16, 0.5, 0.08333, 0.5, 0.1667, 0.5, 0.1667, 0.6667, 0.08333, 0.6667, 0.08333, 0.6667, 0.1667, 0.6667, 0.1667, 0.8333, 0.08333, 0.8333, 0.08333, 0.8333, 0.1667, 0.8333, 0.1667, 1.0, 0.08333, 1.0, 0.08333, -1.11e-16, 0.1667, -1.11e-16, 0.1667, 0.1667, 0.08333, 0.1667, 0.08333, 0.1667, 0.1667, 0.1667, 0.1667, 0.3333, 0.08333, 0.3333, 0.08333, 0.3333, 0.1667, 0.3333, 0.1667, 0.5, 0.08333, 0.5, 0.1667, 0.5, 0.25, 0.5, 0.25, 0.6667, 0.1667, 0.6667, 0.1667, 0.6667, 0.25, 0.6667, 0.25, 0.8333, 0.1667, 0.8333, 0.1667, 0.8333, 0.25, 0.8333, 0.25, 1.0, 0.1667, 1.0, 0.1667, -1.11e-16, 0.25, -1.11e-16, 0.25, 0.1667, 0.1667, 0.1667, 0.1667, 0.1667, 0.25, 0.1667, 0.25, 0.3333, 0.1667, 0.3333, 0.1667, 0.3333, 0.25, 0.3333, 0.25, 0.5, 0.1667, 0.5, 0.5, 0.5, 0.5833, 0.5, 0.5833, 0.6667, 0.5, 0.6667, 0.5, 0.6667, 0.5833, 0.6667, 0.5833, 0.8333, 0.5, 0.8333, 0.5, 0.8333, 0.5833, 0.8333, 0.5833, 1.0, 0.5, 1.0, 0.5, -1.11e-16, 0.5833, -1.11e-16, 0.5833, 0.1667, 0.5, 0.1667, 0.5, 0.1667, 0.5833, 0.1667, 0.5833, 0.3333, 0.5, 0.3333, 0.5, 0.3333, 0.5833, 0.3333, 0.5833, 0.5, 0.5, 0.5, 0.5833, 0.5, 0.6667, 0.5, 0.6667, 0.6667, 0.5833, 0.6667, 0.5833, 0.6667, 0.6667, 0.6667, 0.6667, 0.8333, 0.5833, 0.8333, 0.5833, 0.8333, 0.6667, 0.8333, 0.6667, 1.0, 0.5833, 1.0, 0.5833, -1.11e-16, 0.6667, -1.11e-16, 0.6667, 0.1667, 0.5833, 0.1667, 0.5833, 0.1667, 0.6667, 0.1667, 0.6667, 0.3333, 0.5833, 0.3333, 0.5833, 0.3333, 0.6667, 0.3333, 0.6667, 0.5, 0.5833, 0.5, 0.6667, 0.5, 0.75, 0.5, 0.75, 0.6667, 0.6667, 0.6667, 0.6667, 0.6667, 0.75, 0.6667, 0.75, 0.8333, 0.6667, 0.8333, 0.6667, 0.8333, 0.75, 0.8333, 0.75, 1.0, 0.6667, 1.0, 0.6667, -1.11e-16, 0.75, -1.11e-16, 0.75, 0.1667, 0.6667, 0.1667, 0.6667, 0.1667, 0.75, 0.1667, 0.75, 0.3333, 0.6667, 0.3333, 0.6667, 0.3333, 0.75, 0.3333, 0.75, 0.5, 0.6667, 0.5, 0.25, 0.5, 0.3333, 0.5, 0.3333, 0.6667, 0.25, 0.6667, 0.25, 0.6667, 0.3333, 0.6667, 0.3333, 0.8333, 0.25, 0.8333, 0.25, 0.8333, 0.3333, 0.8333, 0.3333, 1.0, 0.25, 1.0, 0.25, -1.11e-16, 0.3333, -1.11e-16, 0.3333, 0.1667, 0.25, 0.1667, 0.25, 0.1667, 0.3333, 0.1667, 0.3333, 0.3333, 0.25, 0.3333, 0.25, 0.3333, 0.3333, 0.3333, 0.3333, 0.5, 0.25, 0.5, 0.3333, 0.5, 0.4167, 0.5, 0.4167, 0.6667, 0.3333, 0.6667, 0.3333, 0.6667, 0.4167, 0.6667, 0.4167, 0.8333, 0.3333, 0.8333, 0.3333, 0.8333, 0.4167, 0.8333, 0.4167, 1.0, 0.3333, 1.0, 0.3333, -1.11e-16, 0.4167, -1.11e-16, 0.4167, 0.1667, 0.3333, 0.1667, 0.3333, 0.1667, 0.4167, 0.1667, 0.4167, 0.3333, 0.3333, 0.3333, 0.3333, 0.3333, 0.4167, 0.3333, 0.4167, 0.5, 0.3333, 0.5, 0.4167, 0.5, 0.5, 0.5, 0.5, 0.6667, 0.4167, 0.6667, 0.4167, 0.6667, 0.5, 0.6667, 0.5, 0.8333, 0.4167, 0.8333, 0.4167, 0.8333, 0.5, 0.8333, 0.5, 1.0, 0.4167, 1.0, 0.4167, -1.11e-16, 0.5, -1.11e-16, 0.5, 0.1667, 0.4167, 0.1667, 0.4167, 0.1667, 0.5, 0.1667, 0.5, 0.3333, 0.4167, 0.3333, 0.4167, 0.3333, 0.5, 0.3333, 0.5, 0.5, 0.4167, 0.5])
me_circle_001.update()
me_cube_005 = bpy.data.meshes.new('Cube.005')
me_cube_005.from_pydata([(-1.555, 1.0, -3.0), (1.555, 1.0, -3.0), (-1.555, 1.551, 11.38), (1.555, 1.551, 11.38), (-1.555, 2.278, 11.38), (1.555, 2.278, 11.38)], [], [(0, 1, 3, 2), (2, 3, 5, 4)])
_uv = me_cube_005.uv_layers.new(name='UVMap')
_uv.uv.foreach_set('vector', [0.625, 0.25, 0.625, 0.5, 0.625, 0.5, 0.625, 0.25, 0.625, 0.25, 0.625, 0.5, 0.625, 0.5, 0.625, 0.25])
me_cube_005.update()
me_cylinder = bpy.data.meshes.new('Cylinder')
me_cylinder.from_pydata([(0.0, 0.1605, -0.1148), (0.0, 0.08515, 0.3517), (0.1569, 0.1349, -0.08114), (0.1555, 0.04153, 0.3281), (0.2309, 0.0, -0.08463), (0.2199, -0.06378, 0.271), (0.1569, -0.1349, -0.08114), (0.1555, -0.1691, 0.214), (0.0, -0.1605, -0.1148), (0.0, -0.2127, 0.1904), (-0.1569, -0.1349, -0.08114), (-0.1555, -0.1691, 0.214), (-0.2309, 0.0, -0.08463), (-0.2199, -0.06378, 0.271), (-0.1569, 0.1349, -0.08114), (-0.1555, 0.04153, 0.3281), (0.0, 0.1609, 0.0485), (0.1473, 0.1139, 0.04841), (0.2083, -0.001406, 0.04725), (0.1473, -0.1199, 0.04317), (0.0, -0.1722, 0.03907), (-0.1473, -0.1199, 0.04317), (-0.2083, -0.001406, 0.04725), (-0.1473, 0.1139, 0.04841), (0.0, 0.0, -0.1312), (0.0, 0.1423, 0.2552), (0.1473, 0.09618, 0.2378), (0.2083, -0.01481, 0.1957), (0.1473, -0.1253, 0.1531), (0.0, -0.1708, 0.1353), (-0.1473, -0.1253, 0.1531), (-0.2083, -0.01481, 0.1957), (-0.1473, 0.09618, 0.2378)], [], [(25, 1, 3, 26), (26, 3, 5, 27), (27, 5, 7, 28), (28, 7, 9, 29), (29, 9, 11, 30), (30, 11, 13, 31), (3, 1, 15, 13, 11, 9, 7, 5), (31, 13, 15, 32), (32, 15, 1, 25), (0, 24, 12, 14), (14, 23, 16, 0), (12, 22, 23, 14), (10, 21, 22, 12), (8, 20, 21, 10), (6, 19, 20, 8), (4, 18, 19, 6), (2, 17, 18, 4), (0, 16, 17, 2), (23, 32, 25, 16), (8, 24, 4, 6), (4, 24, 0, 2), (12, 24, 8, 10), (22, 31, 32, 23), (21, 30, 31, 22), (20, 29, 30, 21), (19, 28, 29, 20), (18, 27, 28, 19), (17, 26, 27, 18), (16, 25, 26, 17)])
me_cylinder.polygons.foreach_set('use_smooth', [True] * 29)
_uv = me_cylinder.uv_layers.new(name='UVMap')
_uv.uv.foreach_set('vector', [1.0, 0.9112, 1.0, 1.0, 0.875, 1.0, 0.875, 0.9112, 0.875, 0.9112, 0.875, 1.0, 0.75, 1.0, 0.75, 0.9112, 0.75, 0.9112, 0.75, 1.0, 0.625, 1.0, 0.625, 0.9112, 0.625, 0.9112, 0.625, 1.0, 0.5, 1.0, 0.5, 0.9112, 0.5, 0.9112, 0.5, 1.0, 0.375, 1.0, 0.375, 0.9112, 0.375, 0.9112, 0.375, 1.0, 0.25, 1.0, 0.25, 0.9112, 0.4197, 0.4197, 0.25, 0.49, 0.08029, 0.4197, 0.01, 0.25, 0.08029, 0.08029, 0.25, 0.01, 0.4197, 0.08029, 0.49, 0.25, 0.25, 0.9112, 0.25, 1.0, 0.125, 1.0, 0.125, 0.9112, 0.125, 0.9112, 0.125, 1.0, 0.0, 1.0, 0.0, 0.9112, 0.75, 0.49, 0.75, 0.25, 0.51, 0.25, 0.5803, 0.4197, 0.125, 0.5, 0.125, 0.75, 0.0, 0.75, 0.0, 0.5, 0.25, 0.5, 0.25, 0.75, 0.125, 0.75, 0.125, 0.5, 0.375, 0.5, 0.375, 0.75, 0.25, 0.75, 0.25, 0.5, 0.5, 0.5, 0.5, 0.75, 0.375, 0.75, 0.375, 0.5, 0.625, 0.5, 0.625, 0.75, 0.5, 0.75, 0.5, 0.5, 0.75, 0.5, 0.75, 0.75, 0.625, 0.75, 0.625, 0.5, 0.875, 0.5, 0.875, 0.75, 0.75, 0.75, 0.75, 0.5, 1.0, 0.5, 1.0, 0.75, 0.875, 0.75, 0.875, 0.5, 0.125, 0.75, 0.125, 0.9112, 0.0, 0.9112, 0.0, 0.75, 0.75, 0.01, 0.75, 0.25, 0.99, 0.25, 0.9197, 0.08029, 0.99, 0.25, 0.75, 0.25, 0.75, 0.49, 0.9197, 0.4197, 0.51, 0.25, 0.75, 0.25, 0.75, 0.01, 0.5803, 0.08029, 0.25, 0.75, 0.25, 0.9112, 0.125, 0.9112, 0.125, 0.75, 0.375, 0.75, 0.375, 0.9112, 0.25, 0.9112, 0.25, 0.75, 0.5, 0.75, 0.5, 0.9112, 0.375, 0.9112, 0.375, 0.75, 0.625, 0.75, 0.625, 0.9112, 0.5, 0.9112, 0.5, 0.75, 0.75, 0.75, 0.75, 0.9112, 0.625, 0.9112, 0.625, 0.75, 0.875, 0.75, 0.875, 0.9112, 0.75, 0.9112, 0.75, 0.75, 1.0, 0.75, 1.0, 0.9112, 0.875, 0.9112, 0.875, 0.75])
me_cylinder.use_mirror_x = True
me_cylinder.update()

# ---- objects
ob_empty = bpy.data.objects.new('Empty', None)
ob_camera = bpy.data.objects.new('Camera', cam_camera_001)
ob_cube = bpy.data.objects.new('Cube', me_cube_001)
ob_cube_001 = bpy.data.objects.new('Cube.001', me_cube_002)
ob_cube_002 = bpy.data.objects.new('Cube.002', me_cube_003)
ob_cube_003 = bpy.data.objects.new('Cube.003', me_cube_003)
ob_cube_004 = bpy.data.objects.new('Cube.004', me_cube_004)
ob_circle = bpy.data.objects.new('Circle', me_circle)
ob_circle_001 = bpy.data.objects.new('Circle.001', me_circle_001)
ob_cube_005 = bpy.data.objects.new('Cube.005', me_cube_005)
ob_cylinder = bpy.data.objects.new('Cylinder', me_cylinder)

# ---- transforms, parenting, visibility, modifiers, constraints
ob_empty.location = (0.0, 0.0, 0.0)
ob_camera.location = (0.0, -1.094, 0.804)
ob_camera.rotation_euler = (0.9948, -0.0, 0.0)
ob_cube.location = (2.61e-17, -0.8299, 0.1176)
ob_cube.scale = (1.0, 0.55, 0.025)
ob_cube_001.location = (0.7548, -0.6008, 0.05224)
ob_cube_001.rotation_euler = (0.0, -0.0, -0.06739)
ob_cube_002.location = (-0.4469, -0.6008, 0.09323)
_m = ob_cube_002.modifiers.new('Mirror', 'MIRROR')
_m.use_axis = (True, True, False)
ob_cube_003.location = (-0.9449, -0.6008, 0.09323)
_m = ob_cube_003.modifiers.new('Mirror', 'MIRROR')
_m.use_axis = (True, True, False)
ob_cube_004.location = (0.06442, -0.5893, 0.05224)
ob_circle.location = (-0.9442, -0.6008, 0.1558)
_m = ob_circle.modifiers.new('Mirror', 'MIRROR')
ob_circle_001.location = (-0.4471, -0.5979, 0.1537)
ob_cube_005.location = (2.61e-17, -0.8299, 0.1176)
ob_cube_005.scale = (1.0, 0.55, 0.025)
ob_cylinder.location = (-1.325, -0.1077, 0.1271)
ob_cylinder.use_mesh_mirror_x = True

# ---- collection membership
col_collection.objects.link(ob_empty)
col_collection.objects.link(ob_camera)
col_collection.objects.link(ob_cube)
col_collection.objects.link(ob_cube_001)
col_collection.objects.link(ob_cube_002)
col_collection.objects.link(ob_cube_003)
col_collection.objects.link(ob_cube_004)
col_collection.objects.link(ob_circle)
col_collection.objects.link(ob_circle_001)
col_collection.objects.link(ob_cube_005)
col_collection.objects.link(ob_cylinder)

# ---- scene / render settings (as saved in the file)
scene.camera = ob_camera
scene.frame_start = 1; scene.frame_end = 250; scene.frame_set(1)
scene.render.engine = 'BLENDER_EEVEE_NEXT'
scene.cycles.sampling_pattern = 'TABULATED_SOBOL'
bpy.context.view_layer.update()

# ---- added for rendering (the .blend has no usable light): sun
light_auto_sun = bpy.data.lights.new('AutoSun', 'SUN')
light_auto_sun.energy = 3.0
light_auto_sun.angle = 0.0523599
ob_auto_sun = bpy.data.objects.new('AutoSun', light_auto_sun)
scene.collection.objects.link(ob_auto_sun)
ob_auto_sun.rotation_euler = (0.872665, 0.174533, 0.523599)
bpy.context.view_layer.update()

